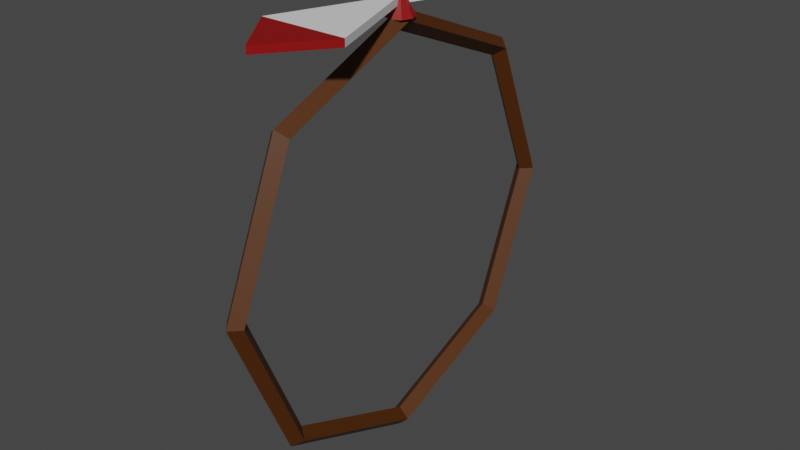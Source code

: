 # Source: Checkpoint.blend  (saved by Blender 3.2.14; exported with 4.5.12 LTS)
import bpy
from mathutils import Matrix  # noqa: F401  (used for matrix-valued properties, if any)

bpy.ops.wm.read_factory_settings(use_empty=True)
scene = bpy.context.scene
scene.name = 'Scene'

# ---- materials (node trees are filled in below, after node groups)
mat_accent = bpy.data.materials.new('Accent')
mat_accent.use_transparent_shadow = False
mat_body = bpy.data.materials.new('Body')
mat_body.use_transparent_shadow = False
mat_body_001 = bpy.data.materials.new('Body.001')
mat_body_001.use_transparent_shadow = False
mat_accent_001 = bpy.data.materials.new('Accent.001')
mat_accent_001.use_transparent_shadow = False
mat_wood = bpy.data.materials.new('Wood')
mat_wood.use_transparent_shadow = False

# ---- material node trees
mat_accent.use_nodes = True; mat_accent.node_tree.nodes.clear()
_N = mat_accent.node_tree.nodes; _L = mat_accent.node_tree.links
n0 = _N.new('ShaderNodeBsdfPrincipled'); n0.name = 'Principled BSDF'; n0.location = (10, 300)
n0.distribution = 'GGX'
n0.subsurface_method = 'RANDOM_WALK_SKIN'
n0.inputs[0].default_value = (0.2668, 0.0, 0.0, 1.0)
n0.inputs[3].default_value = 1.45
n0.inputs[27].default_value = (0.0, 0.0, 0.0, 1.0)
n0.inputs[28].default_value = 1.0
n1 = _N.new('ShaderNodeOutputMaterial'); n1.name = 'Material Output'; n1.location = (300, 300)
_L.new(n0.outputs[0], n1.inputs[0])
n1.is_active_output = True
mat_body.use_nodes = True; mat_body.node_tree.nodes.clear()
_N = mat_body.node_tree.nodes; _L = mat_body.node_tree.links
n0 = _N.new('ShaderNodeBsdfPrincipled'); n0.name = 'Principled BSDF'; n0.location = (10, 300)
n0.distribution = 'GGX'
n0.subsurface_method = 'RANDOM_WALK_SKIN'
n0.inputs[3].default_value = 1.45
n0.inputs[27].default_value = (0.0, 0.0, 0.0, 1.0)
n0.inputs[28].default_value = 1.0
n1 = _N.new('ShaderNodeOutputMaterial'); n1.name = 'Material Output'; n1.location = (300, 300)
_L.new(n0.outputs[0], n1.inputs[0])
n1.is_active_output = True
mat_body_001.use_nodes = True; mat_body_001.node_tree.nodes.clear()
_N = mat_body_001.node_tree.nodes; _L = mat_body_001.node_tree.links
n0 = _N.new('ShaderNodeBsdfPrincipled'); n0.name = 'Principled BSDF'; n0.location = (10, 300)
n0.distribution = 'GGX'
n0.subsurface_method = 'RANDOM_WALK_SKIN'
n0.inputs[3].default_value = 1.45
n0.inputs[27].default_value = (0.0, 0.0, 0.0, 1.0)
n0.inputs[28].default_value = 1.0
n1 = _N.new('ShaderNodeOutputMaterial'); n1.name = 'Material Output'; n1.location = (300, 300)
_L.new(n0.outputs[0], n1.inputs[0])
n1.is_active_output = True
mat_accent_001.use_nodes = True; mat_accent_001.node_tree.nodes.clear()
_N = mat_accent_001.node_tree.nodes; _L = mat_accent_001.node_tree.links
n0 = _N.new('ShaderNodeBsdfPrincipled'); n0.name = 'Principled BSDF'; n0.location = (10, 300)
n0.distribution = 'GGX'
n0.subsurface_method = 'RANDOM_WALK_SKIN'
n0.inputs[0].default_value = (0.2668, 0.0, 0.0, 1.0)
n0.inputs[3].default_value = 1.45
n0.inputs[27].default_value = (0.0, 0.0, 0.0, 1.0)
n0.inputs[28].default_value = 1.0
n1 = _N.new('ShaderNodeOutputMaterial'); n1.name = 'Material Output'; n1.location = (300, 300)
_L.new(n0.outputs[0], n1.inputs[0])
n1.is_active_output = True
mat_wood.use_nodes = True; mat_wood.node_tree.nodes.clear()
_N = mat_wood.node_tree.nodes; _L = mat_wood.node_tree.links
n0 = _N.new('ShaderNodeBsdfPrincipled'); n0.name = 'Principled BSDF'; n0.location = (10, 300)
n0.distribution = 'GGX'
n0.subsurface_method = 'RANDOM_WALK_SKIN'
n0.inputs[0].default_value = (0.07658, 0.02061, 0.0, 1.0)
n0.inputs[3].default_value = 1.45
n0.inputs[27].default_value = (0.0, 0.0, 0.0, 1.0)
n0.inputs[28].default_value = 1.0
n1 = _N.new('ShaderNodeOutputMaterial'); n1.name = 'Material Output'; n1.location = (300, 300)
_L.new(n0.outputs[0], n1.inputs[0])
n1.is_active_output = True

# ---- world
world_world = bpy.data.worlds.new('World'); scene.world = world_world
world_world.use_nodes = True; world_world.node_tree.nodes.clear()
_N = world_world.node_tree.nodes; _L = world_world.node_tree.links
n0 = _N.new('ShaderNodeOutputWorld'); n0.name = 'World Output'; n0.location = (300, 300)
n1 = _N.new('ShaderNodeBackground'); n1.name = 'Background'; n1.location = (10, 300)
n1.inputs[0].default_value = (0.05088, 0.05088, 0.05088, 1.0)
_L.new(n1.outputs[0], n0.inputs[0])
n0.is_active_output = True
world_world.color = (0.05088, 0.05088, 0.05088)
world_world.use_sun_shadow = False
world_world.sun_shadow_jitter_overblur = 0.0

# ---- meshes
me_cone_005 = bpy.data.meshes.new('Cone.005')
me_cone_005.from_pydata([(0.0, 1.0, -1.0), (0.7071, 0.7071, -1.0), (1.0, -4.371e-08, -1.0), (0.7071, -0.7071, -1.0), (-8.742e-08, -1.0, -1.0), (-0.7071, -0.7071, -1.0), (-1.0, 1.192e-08, -1.0), (-0.7071, 0.7071, -1.0), (0.0, 0.0, 1.0), (-3.136, -8.289, 0.2613), (0.0, 0.07261, 0.2613), (-3.136, -8.289, -0.2613), (0.0, 0.07261, -0.2613), (3.136, -8.289, 0.2613), (3.136, -8.289, -0.2613), (-3.136, -8.289, -0.2613), (0.0, -12.47, -0.2613), (-3.136, -8.289, 0.2613), (0.0, -12.47, 0.2613), (3.136, -8.289, -0.2613), (3.136, -8.289, 0.2613), (3.136, 8.34, 0.2613), (-1.703e-06, -0.02175, 0.2613), (3.136, 8.34, -0.2613), (-1.703e-06, -0.02175, -0.2613), (-3.136, 8.34, 0.2613), (-3.136, 8.34, -0.2613), (3.136, 8.34, -0.2613), (2.384e-06, 12.52, -0.2613), (3.136, 8.34, 0.2613), (2.384e-06, 12.52, 0.2613), (-3.136, 8.34, -0.2613), (-3.136, 8.34, 0.2613)], [], [(0, 8, 1), (1, 8, 2), (2, 8, 3), (3, 8, 4), (4, 8, 5), (5, 8, 6), (0, 1, 2, 3, 4, 5, 6, 7), (6, 8, 7), (7, 8, 0), (9, 10, 12, 11), (11, 12, 14), (14, 12, 10, 13), (13, 10, 9), (11, 14, 13, 9), (15, 16, 18, 17), (17, 18, 20), (20, 18, 16, 19), (19, 16, 15), (17, 20, 19, 15), (21, 22, 24, 23), (23, 24, 26), (26, 24, 22, 25), (25, 22, 21), (23, 26, 25, 21), (27, 28, 30, 29), (29, 30, 32), (32, 30, 28, 31), (31, 28, 27), (29, 32, 31, 27)])
me_cone_005.polygons.foreach_set('material_index', [0, 0, 0, 0, 0, 0, 0, 0, 0, 1, 1, 1, 1, 1, 0, 0, 0, 0, 0, 2, 2, 2, 2, 2, 3, 3, 3, 3, 3])
_uv = me_cone_005.uv_layers.new(name='UVMap')
_uv.uv.foreach_set('vector', [0.25, 0.49, 0.25, 0.25, 0.4197, 0.4197, 0.4197, 0.4197, 0.25, 0.25, 0.49, 0.25, 0.49, 0.25, 0.25, 0.25, 0.4197, 0.08029, 0.4197, 0.08029, 0.25, 0.25, 0.25, 0.01, 0.25, 0.01, 0.25, 0.25, 0.08029, 0.08029, 0.08029, 0.08029, 0.25, 0.25, 0.01, 0.25, 0.75, 0.49, 0.9197, 0.4197, 0.99, 0.25, 0.9197, 0.08029, 0.75, 0.01, 0.5803, 0.08029, 0.51, 0.25, 0.5803, 0.4197, 0.01, 0.25, 0.25, 0.25, 0.08029, 0.4197, 0.08029, 0.4197, 0.25, 0.25, 0.25, 0.49, 0.375, 0.0, 0.625, 0.0, 0.625, 0.25, 0.375, 0.25, 0.375, 0.25, 0.625, 0.5, 0.375, 0.5, 0.375, 0.5, 0.625, 0.5, 0.625, 0.75, 0.375, 0.75, 0.375, 0.75, 0.625, 1.0, 0.375, 1.0, 0.125, 0.5, 0.375, 0.5, 0.375, 0.75, 0.125, 0.75, 0.375, 0.0, 0.625, 0.0, 0.625, 0.25, 0.375, 0.25, 0.375, 0.25, 0.625, 0.5, 0.375, 0.5, 0.375, 0.5, 0.625, 0.5, 0.625, 0.75, 0.375, 0.75, 0.375, 0.75, 0.625, 1.0, 0.375, 1.0, 0.125, 0.5, 0.375, 0.5, 0.375, 0.75, 0.125, 0.75, 0.375, 0.0, 0.625, 0.0, 0.625, 0.25, 0.375, 0.25, 0.375, 0.25, 0.625, 0.5, 0.375, 0.5, 0.375, 0.5, 0.625, 0.5, 0.625, 0.75, 0.375, 0.75, 0.375, 0.75, 0.625, 1.0, 0.375, 1.0, 0.125, 0.5, 0.375, 0.5, 0.375, 0.75, 0.125, 0.75, 0.375, 0.0, 0.625, 0.0, 0.625, 0.25, 0.375, 0.25, 0.375, 0.25, 0.625, 0.5, 0.375, 0.5, 0.375, 0.5, 0.625, 0.5, 0.625, 0.75, 0.375, 0.75, 0.375, 0.75, 0.625, 1.0, 0.375, 1.0, 0.125, 0.5, 0.375, 0.5, 0.375, 0.75, 0.125, 0.75])
me_cone_005.materials.append(mat_accent)
me_cone_005.materials.append(mat_body)
me_cone_005.materials.append(mat_body_001)
me_cone_005.materials.append(mat_accent_001)
me_cone_005.update()
me_torus = bpy.data.meshes.new('Torus')
me_torus.from_pydata([(10.5, 0.0, 0.0), (10.0, 0.0, 0.5), (9.5, 0.0, 6.123e-17), (10.0, 0.0, -0.5), (7.425, 7.425, 0.0), (7.071, 7.071, 0.5), (6.718, 6.718, 6.123e-17), (7.071, 7.071, -0.5), (7.927e-07, 10.5, 0.0), (7.55e-07, 10.0, 0.5), (7.172e-07, 9.5, 6.123e-17), (7.55e-07, 10.0, -0.5), (-7.425, 7.425, 0.0), (-7.071, 7.071, 0.5), (-6.718, 6.718, 6.123e-17), (-7.071, 7.071, -0.5), (-10.5, 9.179e-07, 0.0), (-10.0, 8.742e-07, 0.5), (-9.5, 8.305e-07, 6.123e-17), (-10.0, 8.742e-07, -0.5), (-7.425, -7.425, 0.0), (-7.071, -7.071, 0.5), (-6.718, -6.718, 6.123e-17), (-7.071, -7.071, -0.5), (7.927e-07, -10.5, 0.0), (7.55e-07, -10.0, 0.5), (7.172e-07, -9.5, 6.123e-17), (7.55e-07, -10.0, -0.5), (7.425, -7.425, 0.0), (7.071, -7.071, 0.5), (6.718, -6.718, 6.123e-17), (7.071, -7.071, -0.5)], [], [(0, 4, 5, 1), (1, 5, 6, 2), (2, 6, 7, 3), (3, 7, 4, 0), (4, 8, 9, 5), (5, 9, 10, 6), (6, 10, 11, 7), (7, 11, 8, 4), (8, 12, 13, 9), (9, 13, 14, 10), (10, 14, 15, 11), (11, 15, 12, 8), (12, 16, 17, 13), (13, 17, 18, 14), (14, 18, 19, 15), (15, 19, 16, 12), (16, 20, 21, 17), (17, 21, 22, 18), (18, 22, 23, 19), (19, 23, 20, 16), (20, 24, 25, 21), (21, 25, 26, 22), (22, 26, 27, 23), (23, 27, 24, 20), (24, 28, 29, 25), (25, 29, 30, 26), (26, 30, 31, 27), (27, 31, 28, 24), (28, 0, 1, 29), (29, 1, 2, 30), (30, 2, 3, 31), (31, 3, 0, 28)])
_uv = me_torus.uv_layers.new(name='UVMap')
_uv.uv.foreach_set('vector', [0.5, 0.5, 0.625, 0.5, 0.625, 0.75, 0.5, 0.75, 0.5, 0.75, 0.625, 0.75, 0.625, 1.0, 0.5, 1.0, 0.5, 0.0, 0.625, 0.0, 0.625, 0.25, 0.5, 0.25, 0.5, 0.25, 0.625, 0.25, 0.625, 0.5, 0.5, 0.5, 0.625, 0.5, 0.75, 0.5, 0.75, 0.75, 0.625, 0.75, 0.625, 0.75, 0.75, 0.75, 0.75, 1.0, 0.625, 1.0, 0.625, 0.0, 0.75, 0.0, 0.75, 0.25, 0.625, 0.25, 0.625, 0.25, 0.75, 0.25, 0.75, 0.5, 0.625, 0.5, 0.75, 0.5, 0.875, 0.5, 0.875, 0.75, 0.75, 0.75, 0.75, 0.75, 0.875, 0.75, 0.875, 1.0, 0.75, 1.0, 0.75, 0.0, 0.875, 0.0, 0.875, 0.25, 0.75, 0.25, 0.75, 0.25, 0.875, 0.25, 0.875, 0.5, 0.75, 0.5, 0.875, 0.5, 1.0, 0.5, 1.0, 0.75, 0.875, 0.75, 0.875, 0.75, 1.0, 0.75, 1.0, 1.0, 0.875, 1.0, 0.875, 0.0, 1.0, 0.0, 1.0, 0.25, 0.875, 0.25, 0.875, 0.25, 1.0, 0.25, 1.0, 0.5, 0.875, 0.5, 0.0, 0.5, 0.125, 0.5, 0.125, 0.75, 0.0, 0.75, 0.0, 0.75, 0.125, 0.75, 0.125, 1.0, 0.0, 1.0, 0.0, 0.0, 0.125, 0.0, 0.125, 0.25, 0.0, 0.25, 0.0, 0.25, 0.125, 0.25, 0.125, 0.5, 0.0, 0.5, 0.125, 0.5, 0.25, 0.5, 0.25, 0.75, 0.125, 0.75, 0.125, 0.75, 0.25, 0.75, 0.25, 1.0, 0.125, 1.0, 0.125, 0.0, 0.25, 0.0, 0.25, 0.25, 0.125, 0.25, 0.125, 0.25, 0.25, 0.25, 0.25, 0.5, 0.125, 0.5, 0.25, 0.5, 0.375, 0.5, 0.375, 0.75, 0.25, 0.75, 0.25, 0.75, 0.375, 0.75, 0.375, 1.0, 0.25, 1.0, 0.25, 0.0, 0.375, 0.0, 0.375, 0.25, 0.25, 0.25, 0.25, 0.25, 0.375, 0.25, 0.375, 0.5, 0.25, 0.5, 0.375, 0.5, 0.5, 0.5, 0.5, 0.75, 0.375, 0.75, 0.375, 0.75, 0.5, 0.75, 0.5, 1.0, 0.375, 1.0, 0.375, 0.0, 0.5, 0.0, 0.5, 0.25, 0.375, 0.25, 0.375, 0.25, 0.5, 0.25, 0.5, 0.5, 0.375, 0.5])
me_torus.materials.append(mat_wood)
me_torus.update()

# ---- objects
ob_propeller = bpy.data.objects.new('Propeller ', me_cone_005)
ob_torus = bpy.data.objects.new('Torus', me_torus)

# ---- transforms, parenting, visibility, modifiers, constraints
ob_propeller.location = (0.0, 0.0, 10.81)
ob_propeller.scale = (0.6847, 0.6847, 0.6847)
ob_torus.location = (0.0, 0.0, 0.0)
ob_torus.rotation_euler = (-0.0, 1.571, 0.0)

# ---- collection membership
scene.collection.objects.link(ob_propeller)
scene.collection.objects.link(ob_torus)

# ---- scene / render settings (as saved in the file)
scene.frame_start = 1; scene.frame_end = 250; scene.frame_set(1)
scene.render.engine = 'BLENDER_EEVEE_NEXT'
scene.cycles.sampling_pattern = 'TABULATED_SOBOL'
scene.cycles.use_light_tree = False
scene.view_settings.view_transform = 'Filmic'
bpy.context.view_layer.update()

# ---- added for rendering (the .blend has no active camera and no usable light): camera, sun
cam_auto = bpy.data.cameras.new('AutoCamera')
cam_auto.lens = 50.0
cam_auto.sensor_width = 36.0
cam_auto.clip_end = 1000.0
ob_auto_camera = bpy.data.objects.new('AutoCamera', cam_auto)
scene.collection.objects.link(ob_auto_camera)
ob_auto_camera.location = (28.4151, -34.0982, 23.2295)
ob_auto_camera.rotation_euler = (1.09748, -7.21219e-08, 0.694738)
scene.camera = ob_auto_camera
light_auto_sun = bpy.data.lights.new('AutoSun', 'SUN')
light_auto_sun.energy = 3.0
light_auto_sun.angle = 0.0523599
ob_auto_sun = bpy.data.objects.new('AutoSun', light_auto_sun)
scene.collection.objects.link(ob_auto_sun)
ob_auto_sun.rotation_euler = (0.872665, 0.174533, 0.523599)
bpy.context.view_layer.update()
